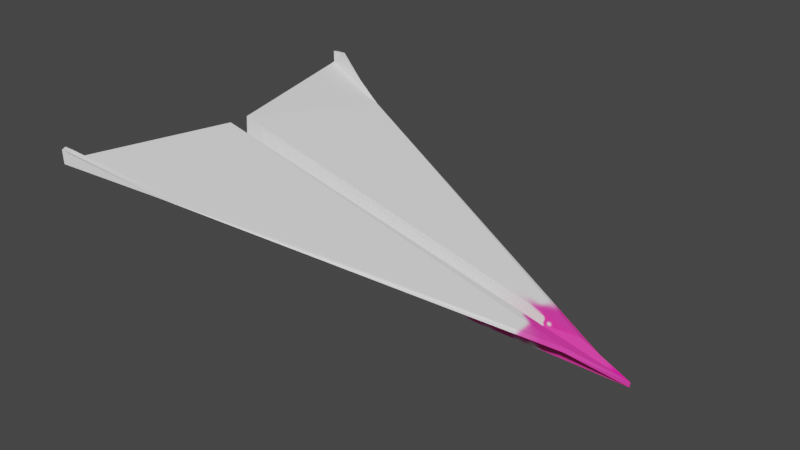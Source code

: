 # Source: PAirplane01.blend  (saved by Blender 3.0.42; exported with 4.5.12 LTS)
import bpy
from mathutils import Matrix  # noqa: F401  (used for matrix-valued properties, if any)

bpy.ops.wm.read_factory_settings(use_empty=True)
scene = bpy.context.scene
scene.name = 'Scene'

# ---- collections
col_collection = bpy.data.collections.new('Collection'); scene.collection.children.link(col_collection)

# ---- images (referenced by path relative to the original .blend; pixels are not part of the script)
import os
ASSET_DIR = os.environ.get("B2B_ASSET_DIR", "")  # directory of the original .blend (textures are referenced by path, not embedded)
HERE = os.path.dirname(os.path.abspath(__file__))  # packed textures are extracted next to this script under _unpacked/

def load_image(name, relpath, width, height, colorspace="sRGB"):
    """Load a texture the original file referenced (path relative to the .blend, or extracted next to this script)."""
    p = next((c for c in (os.path.join(HERE, relpath), os.path.join(ASSET_DIR, relpath)) if relpath and os.path.exists(c)), "")
    if p:
        img = bpy.data.images.load(p, check_existing=True)
        img.name = name
    else:  # same state as the original file: an image datablock whose file is absent (Cycles renders it pink)
        img = bpy.data.images.new(name, width, height)
        img.source = "FILE"
        img.filepath = "//" + (relpath or name)
    img.colorspace_settings.name = colorspace
    return img
img_paperairplane = load_image('PaperAirplane', '_unpacked/PaperAirplane.14096f7a.png', 2048, 2048, 'sRGB')
img_dangerpoint = load_image('DangerPoint', '', 2048, 2048, 'sRGB')

# ---- materials (node trees are filled in below, after node groups)
mat_material = bpy.data.materials.new('Material')
mat_material.use_transparent_shadow = False

# ---- material node trees
mat_material.use_nodes = True; mat_material.node_tree.nodes.clear()
_N = mat_material.node_tree.nodes; _L = mat_material.node_tree.links
n0 = _N.new('ShaderNodeBsdfPrincipled'); n0.name = 'Principled BSDF'; n0.location = (10, 300)
n0.distribution = 'GGX'
n0.subsurface_method = 'RANDOM_WALK_SKIN'
n0.inputs[3].default_value = 1.45
n0.inputs[27].default_value = (0.0, 0.0, 0.0, 1.0)
n0.inputs[28].default_value = 1.0
n1 = _N.new('ShaderNodeOutputMaterial'); n1.name = 'Material Output'; n1.location = (300, 300)
n2 = _N.new('ShaderNodeTexImage'); n2.name = 'Image Texture'; n2.location = (-280, 280)
n2.image = img_paperairplane
n3 = _N.new('ShaderNodeTexImage'); n3.name = 'Image Texture.001'; n3.location = (0, 0)
n3.image = img_dangerpoint
_L.new(n0.outputs[0], n1.inputs[0])
_L.new(n2.outputs[0], n0.inputs[0])
n1.is_active_output = True

# ---- world
world_world = bpy.data.worlds.new('World'); scene.world = world_world
world_world.use_nodes = True; world_world.node_tree.nodes.clear()
_N = world_world.node_tree.nodes; _L = world_world.node_tree.links
n0 = _N.new('ShaderNodeOutputWorld'); n0.name = 'World Output'; n0.location = (300, 300)
n1 = _N.new('ShaderNodeBackground'); n1.name = 'Background'; n1.location = (10, 300)
n1.inputs[0].default_value = (0.05088, 0.05088, 0.05088, 1.0)
_L.new(n1.outputs[0], n0.inputs[0])
n0.is_active_output = True
world_world.color = (0.05088, 0.05088, 0.05088)
world_world.use_sun_shadow = False
world_world.sun_shadow_jitter_overblur = 0.0

# ---- meshes
me_plane_002 = bpy.data.meshes.new('Plane.002')
me_plane_002.from_pydata([(1.664, 0.06741, 0.09317), (-0.4392, -0.8954, 0.6252), (-0.4392, 0.8954, 0.6252), (2.0, 0.0, 0.0), (1.664, -0.06741, 0.09317), (-0.9944, -1.089, 0.74), (-0.9944, 1.089, 0.74), (-0.7563, 0.0, 0.0), (-0.7836, 0.06741, 0.6999), (-0.7836, -0.06741, 0.6999), (-0.9308, -1.089, 0.8166), (-0.9308, 1.089, 0.8166), (-0.9944, -1.089, 0.8166), (-0.9944, 1.089, 0.8166)], [], [(8, 0, 2, 6), (9, 4, 3, 7), (7, 3, 0, 8), (5, 1, 4, 9), (6, 2, 11, 13), (1, 5, 12, 10)])
_uv = me_plane_002.uv_layers.new(name='UVMap')
_uv.uv.foreach_set('vector', [0.2728, 0.4148, 0.8381, 0.9347, 0.1811, 0.673, 0.01415, 0.5995, 0.628, 0.176, 0.8962, 0.8956, 0.9242, 0.9999, 0.4558, 0.3034, 0.4558, 0.3034, 0.9242, 0.9999, 0.8381, 0.9347, 0.2728, 0.4148, 0.8967, 0.006094, 0.9018, 0.1884, 0.8962, 0.8956, 0.628, 0.176, 0.01415, 0.5995, 0.1811, 0.673, 0.01555, 0.6298, 9.612e-05, 0.6181, 0.9018, 0.1884, 0.8967, 0.006094, 0.9192, 9.612e-05, 0.9242, 0.01881])
me_plane_002.materials.append(mat_material)
me_plane_002.use_remesh_fix_poles = True
me_plane_002.use_remesh_preserve_attributes = False
me_plane_002.use_mirror_x = True
me_plane_002.update()

# ---- objects
ob_plane = bpy.data.objects.new('Plane', me_plane_002)

# ---- transforms, parenting, visibility, modifiers, constraints
ob_plane.location = (0.0, 0.0, 0.0)
ob_plane.use_mesh_mirror_x = True
_m = ob_plane.modifiers.new('Solidify', 'SOLIDIFY')
_m.thickness = 0.03

# ---- collection membership
col_collection.objects.link(ob_plane)

# ---- scene / render settings (as saved in the file)
scene.frame_start = 1; scene.frame_end = 250; scene.frame_set(0)
scene.render.engine = 'BLENDER_EEVEE_NEXT'
scene.cycles.sampling_pattern = 'TABULATED_SOBOL'
scene.cycles.use_light_tree = False
scene.view_settings.view_transform = 'Filmic'
bpy.context.view_layer.update()

# ---- added for rendering (the .blend has no active camera and no usable light): camera, sun
cam_auto = bpy.data.cameras.new('AutoCamera')
cam_auto.lens = 50.0
cam_auto.sensor_width = 36.0
cam_auto.clip_end = 1000.0
ob_auto_camera = bpy.data.objects.new('AutoCamera', cam_auto)
scene.collection.objects.link(ob_auto_camera)
ob_auto_camera.location = (4.04713, -4.25318, 3.22884)
ob_auto_camera.rotation_euler = (1.09748, -7.21219e-08, 0.694738)
scene.camera = ob_auto_camera
light_auto_sun = bpy.data.lights.new('AutoSun', 'SUN')
light_auto_sun.energy = 3.0
light_auto_sun.angle = 0.0523599
ob_auto_sun = bpy.data.objects.new('AutoSun', light_auto_sun)
scene.collection.objects.link(ob_auto_sun)
ob_auto_sun.rotation_euler = (0.872665, 0.174533, 0.523599)
bpy.context.view_layer.update()

